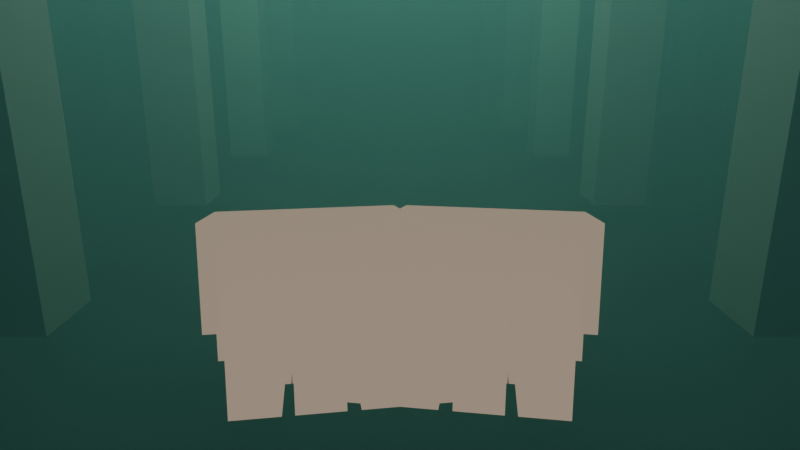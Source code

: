 # Source: ninety-nine_pilots_backup_pre_atmosphere.blend  (saved by Blender 5.2.44; exported with 4.5.12 LTS)
import bpy
from mathutils import Matrix  # noqa: F401  (used for matrix-valued properties, if any)

bpy.ops.wm.read_factory_settings(use_empty=True)
scene = bpy.context.scene
scene.name = 'S8H_Underwater'

# ---- materials (node trees are filled in below, after node groups)
mat_photorealarch_pl_pillar = bpy.data.materials.new('PhotorealArch_PL_Pillar')
mat_lowpolyprop_uw_hand = bpy.data.materials.new('LowPolyProp_UW_Hand')
mat_uw_watervolume = bpy.data.materials.new('UW_WaterVolume')

# ---- material node trees
mat_photorealarch_pl_pillar.use_nodes = True; mat_photorealarch_pl_pillar.node_tree.nodes.clear()
_N = mat_photorealarch_pl_pillar.node_tree.nodes; _L = mat_photorealarch_pl_pillar.node_tree.links
n0 = _N.new('ShaderNodeOutputMaterial'); n0.name = 'Material Output'; n0.location = (0, 0)
n1 = _N.new('ShaderNodeBsdfPrincipled'); n1.name = 'Principled BSDF'; n1.location = (0, 0)
n1.inputs[0].default_value = (0.35, 0.33, 0.3, 1.0)
n1.inputs[2].default_value = 0.6
n1.inputs[3].default_value = 1.45
n1.inputs[10].default_value = 0.005
n2 = _N.new('ShaderNodeTexNoise'); n2.name = 'Noise Texture'; n2.location = (0, 0)
n2.width = 160
n2.inputs[2].default_value = 10.0
n3 = _N.new('ShaderNodeBump'); n3.name = 'Bump'; n3.location = (0, 0)
n3.inputs[0].default_value = 0.04
_L.new(n2.outputs[0], n3.inputs[3])
_L.new(n3.outputs[0], n1.inputs[5])
_L.new(n1.outputs[0], n0.inputs[0])
n0.is_active_output = True
mat_lowpolyprop_uw_hand.use_nodes = True; mat_lowpolyprop_uw_hand.node_tree.nodes.clear()
_N = mat_lowpolyprop_uw_hand.node_tree.nodes; _L = mat_lowpolyprop_uw_hand.node_tree.links
n0 = _N.new('ShaderNodeOutputMaterial'); n0.name = 'Material Output'; n0.location = (0, 0)
n1 = _N.new('ShaderNodeNewGeometry'); n1.name = 'Geometry'; n1.location = (0, 0)
n2 = _N.new('ShaderNodeCombineXYZ'); n2.name = 'Combine XYZ'; n2.location = (0, 0)
n2.inputs[0].default_value = 0.2024
n2.inputs[1].default_value = -0.3036
n2.inputs[2].default_value = 0.9311
n3 = _N.new('ShaderNodeVectorMath'); n3.name = 'Vector Math'; n3.location = (0, 0)
n3.operation = 'DOT_PRODUCT'
n4 = _N.new('ShaderNodeMapRange'); n4.name = 'Map Range'; n4.location = (0, 0)
n4.inputs[1].default_value = -1.0
n4.inputs[3].default_value = 0.35
n5 = _N.new('ShaderNodeValToRGB'); n5.name = 'Color Ramp'; n5.location = (0, 0)
n5.color_ramp.interpolation = 'CONSTANT'
while len(n5.color_ramp.elements) > 1: n5.color_ramp.elements.remove(n5.color_ramp.elements[-1])
n5.color_ramp.elements[0].position = 0.0; n5.color_ramp.elements[0].color = (0.1925, 0.147, 0.112, 1.0)
_e = n5.color_ramp.elements.new(0.5); _e.color = (0.3713, 0.2835, 0.216, 1.0)
_e = n5.color_ramp.elements.new(1.0); _e.color = (0.55, 0.42, 0.32, 1.0)
n6 = _N.new('ShaderNodeEmission'); n6.name = 'Emission'; n6.location = (0, 0)
_L.new(n1.outputs[1], n3.inputs[0])
_L.new(n2.outputs[0], n3.inputs[1])
_L.new(n3.outputs[1], n4.inputs[0])
_L.new(n4.outputs[0], n5.inputs[0])
_L.new(n5.outputs[0], n6.inputs[0])
_L.new(n6.outputs[0], n0.inputs[0])
n0.is_active_output = True
mat_uw_watervolume.use_nodes = True; mat_uw_watervolume.node_tree.nodes.clear()
_N = mat_uw_watervolume.node_tree.nodes; _L = mat_uw_watervolume.node_tree.links
n0 = _N.new('ShaderNodeOutputMaterial'); n0.name = 'Material Output'; n0.location = (0, 0)
n1 = _N.new('ShaderNodeVolumeAbsorption'); n1.name = 'Volume Absorption'; n1.location = (0, 0)
n1.inputs[0].default_value = (0.55, 0.85, 0.75, 1.0)
n1.inputs[1].default_value = 0.25
n2 = _N.new('ShaderNodeVolumeScatter'); n2.name = 'Volume Scatter'; n2.location = (0, 0)
n2.width = 160
n2.inputs[0].default_value = (0.3, 0.6, 0.65, 1.0)
n2.inputs[1].default_value = 0.15
n3 = _N.new('ShaderNodeAddShader'); n3.name = 'Add Shader'; n3.location = (0, 0)
_L.new(n1.outputs[0], n3.inputs[0])
_L.new(n2.outputs[0], n3.inputs[1])
_L.new(n3.outputs[0], n0.inputs[1])
n0.is_active_output = True

# ---- world
world_uw_world = bpy.data.worlds.new('UW_World'); scene.world = world_uw_world
world_uw_world.use_nodes = True; world_uw_world.node_tree.nodes.clear()
_N = world_uw_world.node_tree.nodes; _L = world_uw_world.node_tree.links
n0 = _N.new('ShaderNodeBackground'); n0.name = 'Background'; n0.location = (-200, 100)
n0.inputs[0].default_value = (0.02, 0.06, 0.06, 1.0)
n0.inputs[1].default_value = 0.1
n1 = _N.new('ShaderNodeOutputWorld'); n1.name = 'World Output'; n1.location = (200, 100)
_L.new(n0.outputs[0], n1.inputs[0])
n1.is_active_output = True

# ---- cameras
cam_uw_cam = bpy.data.cameras.new('UW_Cam')
cam_uw_cam.lens = 28.0

# ---- lights
light_uw_surfacelight = bpy.data.lights.new('UW_SurfaceLight', 'AREA')
light_uw_surfacelight.color = (0.6, 0.85, 0.8)
light_uw_surfacelight.energy = 900.0
light_uw_surfacelight.size = 8.0

# ---- meshes
me_pl_pillars_mesh = bpy.data.meshes.new('PL_Pillars_Mesh')
me_pl_pillars_mesh.from_pydata([(-9.35, 2.65, -1.2), (-9.35, 2.65, 3.5), (-9.35, 3.35, -1.2), (-9.35, 3.35, 3.5), (-8.65, 2.65, -1.2), (-8.65, 2.65, 3.5), (-8.65, 3.35, -1.2), (-8.65, 3.35, 3.5), (-3.35, 2.65, -1.2), (-3.35, 2.65, 3.5), (-3.35, 3.35, -1.2), (-3.35, 3.35, 3.5), (-2.65, 2.65, -1.2), (-2.65, 2.65, 3.5), (-2.65, 3.35, -1.2), (-2.65, 3.35, 3.5), (2.65, 2.65, -1.2), (2.65, 2.65, 3.5), (2.65, 3.35, -1.2), (2.65, 3.35, 3.5), (3.35, 2.65, -1.2), (3.35, 2.65, 3.5), (3.35, 3.35, -1.2), (3.35, 3.35, 3.5), (8.65, 2.65, -1.2), (8.65, 2.65, 3.5), (8.65, 3.35, -1.2), (8.65, 3.35, 3.5), (9.35, 2.65, -1.2), (9.35, 2.65, 3.5), (9.35, 3.35, -1.2), (9.35, 3.35, 3.5), (-9.35, 6.65, -1.2), (-9.35, 6.65, 3.5), (-9.35, 7.35, -1.2), (-9.35, 7.35, 3.5), (-8.65, 6.65, -1.2), (-8.65, 6.65, 3.5), (-8.65, 7.35, -1.2), (-8.65, 7.35, 3.5), (-3.35, 6.65, -1.2), (-3.35, 6.65, 3.5), (-3.35, 7.35, -1.2), (-3.35, 7.35, 3.5), (-2.65, 6.65, -1.2), (-2.65, 6.65, 3.5), (-2.65, 7.35, -1.2), (-2.65, 7.35, 3.5), (2.65, 6.65, -1.2), (2.65, 6.65, 3.5), (2.65, 7.35, -1.2), (2.65, 7.35, 3.5), (3.35, 6.65, -1.2), (3.35, 6.65, 3.5), (3.35, 7.35, -1.2), (3.35, 7.35, 3.5), (8.65, 6.65, -1.2), (8.65, 6.65, 3.5), (8.65, 7.35, -1.2), (8.65, 7.35, 3.5), (9.35, 6.65, -1.2), (9.35, 6.65, 3.5), (9.35, 7.35, -1.2), (9.35, 7.35, 3.5), (-9.35, 10.65, -1.2), (-9.35, 10.65, 3.5), (-9.35, 11.35, -1.2), (-9.35, 11.35, 3.5), (-8.65, 10.65, -1.2), (-8.65, 10.65, 3.5), (-8.65, 11.35, -1.2), (-8.65, 11.35, 3.5), (-3.35, 10.65, -1.2), (-3.35, 10.65, 3.5), (-3.35, 11.35, -1.2), (-3.35, 11.35, 3.5), (-2.65, 10.65, -1.2), (-2.65, 10.65, 3.5), (-2.65, 11.35, -1.2), (-2.65, 11.35, 3.5), (2.65, 10.65, -1.2), (2.65, 10.65, 3.5), (2.65, 11.35, -1.2), (2.65, 11.35, 3.5), (3.35, 10.65, -1.2), (3.35, 10.65, 3.5), (3.35, 11.35, -1.2), (3.35, 11.35, 3.5), (8.65, 10.65, -1.2), (8.65, 10.65, 3.5), (8.65, 11.35, -1.2), (8.65, 11.35, 3.5), (9.35, 10.65, -1.2), (9.35, 10.65, 3.5), (9.35, 11.35, -1.2), (9.35, 11.35, 3.5), (-9.35, 14.65, -1.2), (-9.35, 14.65, 3.5), (-9.35, 15.35, -1.2), (-9.35, 15.35, 3.5), (-8.65, 14.65, -1.2), (-8.65, 14.65, 3.5), (-8.65, 15.35, -1.2), (-8.65, 15.35, 3.5), (-3.35, 14.65, -1.2), (-3.35, 14.65, 3.5), (-3.35, 15.35, -1.2), (-3.35, 15.35, 3.5), (-2.65, 14.65, -1.2), (-2.65, 14.65, 3.5), (-2.65, 15.35, -1.2), (-2.65, 15.35, 3.5), (2.65, 14.65, -1.2), (2.65, 14.65, 3.5), (2.65, 15.35, -1.2), (2.65, 15.35, 3.5), (3.35, 14.65, -1.2), (3.35, 14.65, 3.5), (3.35, 15.35, -1.2), (3.35, 15.35, 3.5), (8.65, 14.65, -1.2), (8.65, 14.65, 3.5), (8.65, 15.35, -1.2), (8.65, 15.35, 3.5), (9.35, 14.65, -1.2), (9.35, 14.65, 3.5), (9.35, 15.35, -1.2), (9.35, 15.35, 3.5), (-9.35, 18.65, -1.2), (-9.35, 18.65, 3.5), (-9.35, 19.35, -1.2), (-9.35, 19.35, 3.5), (-8.65, 18.65, -1.2), (-8.65, 18.65, 3.5), (-8.65, 19.35, -1.2), (-8.65, 19.35, 3.5), (-3.35, 18.65, -1.2), (-3.35, 18.65, 3.5), (-3.35, 19.35, -1.2), (-3.35, 19.35, 3.5), (-2.65, 18.65, -1.2), (-2.65, 18.65, 3.5), (-2.65, 19.35, -1.2), (-2.65, 19.35, 3.5), (2.65, 18.65, -1.2), (2.65, 18.65, 3.5), (2.65, 19.35, -1.2), (2.65, 19.35, 3.5), (3.35, 18.65, -1.2), (3.35, 18.65, 3.5), (3.35, 19.35, -1.2), (3.35, 19.35, 3.5), (8.65, 18.65, -1.2), (8.65, 18.65, 3.5), (8.65, 19.35, -1.2), (8.65, 19.35, 3.5), (9.35, 18.65, -1.2), (9.35, 18.65, 3.5), (9.35, 19.35, -1.2), (9.35, 19.35, 3.5)], [], [(0, 1, 3, 2), (2, 3, 7, 6), (6, 7, 5, 4), (4, 5, 1, 0), (2, 6, 4, 0), (7, 3, 1, 5), (8, 9, 11, 10), (10, 11, 15, 14), (14, 15, 13, 12), (12, 13, 9, 8), (10, 14, 12, 8), (15, 11, 9, 13), (16, 17, 19, 18), (18, 19, 23, 22), (22, 23, 21, 20), (20, 21, 17, 16), (18, 22, 20, 16), (23, 19, 17, 21), (24, 25, 27, 26), (26, 27, 31, 30), (30, 31, 29, 28), (28, 29, 25, 24), (26, 30, 28, 24), (31, 27, 25, 29), (32, 33, 35, 34), (34, 35, 39, 38), (38, 39, 37, 36), (36, 37, 33, 32), (34, 38, 36, 32), (39, 35, 33, 37), (40, 41, 43, 42), (42, 43, 47, 46), (46, 47, 45, 44), (44, 45, 41, 40), (42, 46, 44, 40), (47, 43, 41, 45), (48, 49, 51, 50), (50, 51, 55, 54), (54, 55, 53, 52), (52, 53, 49, 48), (50, 54, 52, 48), (55, 51, 49, 53), (56, 57, 59, 58), (58, 59, 63, 62), (62, 63, 61, 60), (60, 61, 57, 56), (58, 62, 60, 56), (63, 59, 57, 61), (64, 65, 67, 66), (66, 67, 71, 70), (70, 71, 69, 68), (68, 69, 65, 64), (66, 70, 68, 64), (71, 67, 65, 69), (72, 73, 75, 74), (74, 75, 79, 78), (78, 79, 77, 76), (76, 77, 73, 72), (74, 78, 76, 72), (79, 75, 73, 77), (80, 81, 83, 82), (82, 83, 87, 86), (86, 87, 85, 84), (84, 85, 81, 80), (82, 86, 84, 80), (87, 83, 81, 85), (88, 89, 91, 90), (90, 91, 95, 94), (94, 95, 93, 92), (92, 93, 89, 88), (90, 94, 92, 88), (95, 91, 89, 93), (96, 97, 99, 98), (98, 99, 103, 102), (102, 103, 101, 100), (100, 101, 97, 96), (98, 102, 100, 96), (103, 99, 97, 101), (104, 105, 107, 106), (106, 107, 111, 110), (110, 111, 109, 108), (108, 109, 105, 104), (106, 110, 108, 104), (111, 107, 105, 109), (112, 113, 115, 114), (114, 115, 119, 118), (118, 119, 117, 116), (116, 117, 113, 112), (114, 118, 116, 112), (119, 115, 113, 117), (120, 121, 123, 122), (122, 123, 127, 126), (126, 127, 125, 124), (124, 125, 121, 120), (122, 126, 124, 120), (127, 123, 121, 125), (128, 129, 131, 130), (130, 131, 135, 134), (134, 135, 133, 132), (132, 133, 129, 128), (130, 134, 132, 128), (135, 131, 129, 133), (136, 137, 139, 138), (138, 139, 143, 142), (142, 143, 141, 140), (140, 141, 137, 136), (138, 142, 140, 136), (143, 139, 137, 141), (144, 145, 147, 146), (146, 147, 151, 150), (150, 151, 149, 148), (148, 149, 145, 144), (146, 150, 148, 144), (151, 147, 145, 149), (152, 153, 155, 154), (154, 155, 159, 158), (158, 159, 157, 156), (156, 157, 153, 152), (154, 158, 156, 152), (159, 155, 153, 157)])
me_pl_pillars_mesh.materials.append(mat_photorealarch_pl_pillar)
me_pl_pillars_mesh.update()
me_uw_handl_mesh = bpy.data.meshes.new('UW_HandL_Mesh')
me_uw_handl_mesh.from_pydata([(-0.065, -0.034, 0.0), (-0.065, -0.034, 0.08), (-0.065, 0.034, 0.0), (-0.065, 0.034, 0.08), (0.065, -0.034, 0.0), (0.065, -0.034, 0.08), (0.065, 0.034, 0.0), (0.065, 0.034, 0.08), (-0.045, -0.027, 0.08), (-0.045, -0.027, 0.155), (-0.045, 0.027, 0.08), (-0.045, 0.027, 0.155), (0.058, -0.027, 0.08), (0.058, -0.027, 0.155), (0.058, 0.027, 0.08), (0.058, 0.027, 0.155), (0.038, -0.021, 0.155), (0.038, -0.021, 0.21), (0.038, 0.021, 0.155), (0.038, 0.021, 0.21), (0.06, -0.021, 0.155), (0.06, -0.021, 0.21), (0.06, 0.021, 0.155), (0.06, 0.021, 0.21), (0.04, -0.017, 0.21), (0.04, -0.017, 0.252), (0.04, 0.025, 0.21), (0.04, 0.025, 0.252), (0.058, -0.017, 0.21), (0.058, -0.017, 0.252), (0.058, 0.025, 0.21), (0.058, 0.025, 0.252), (0.0155, -0.021, 0.155), (0.0155, -0.021, 0.21), (0.0155, 0.021, 0.155), (0.0155, 0.021, 0.21), (0.0375, -0.021, 0.155), (0.0375, -0.021, 0.21), (0.0375, 0.021, 0.155), (0.0375, 0.021, 0.21), (0.0175, -0.017, 0.21), (0.0175, -0.017, 0.252), (0.0175, 0.025, 0.21), (0.0175, 0.025, 0.252), (0.0355, -0.017, 0.21), (0.0355, -0.017, 0.252), (0.0355, 0.025, 0.21), (0.0355, 0.025, 0.252), (-0.0075, -0.021, 0.155), (-0.0075, -0.021, 0.21), (-0.0075, 0.021, 0.155), (-0.0075, 0.021, 0.21), (0.0145, -0.021, 0.155), (0.0145, -0.021, 0.21), (0.0145, 0.021, 0.155), (0.0145, 0.021, 0.21), (-0.0055, -0.017, 0.21), (-0.0055, -0.017, 0.252), (-0.0055, 0.025, 0.21), (-0.0055, 0.025, 0.252), (0.0125, -0.017, 0.21), (0.0125, -0.017, 0.252), (0.0125, 0.025, 0.21), (0.0125, 0.025, 0.252), (-0.03, -0.021, 0.155), (-0.03, -0.021, 0.21), (-0.03, 0.021, 0.155), (-0.03, 0.021, 0.21), (-0.008, -0.021, 0.155), (-0.008, -0.021, 0.21), (-0.008, 0.021, 0.155), (-0.008, 0.021, 0.21), (-0.028, -0.017, 0.21), (-0.028, -0.017, 0.252), (-0.028, 0.025, 0.21), (-0.028, 0.025, 0.252), (-0.01, -0.017, 0.21), (-0.01, -0.017, 0.252), (-0.01, 0.025, 0.21), (-0.01, 0.025, 0.252), (0.06, -0.018, 0.018), (0.06, -0.018, 0.066), (0.06, 0.018, 0.018), (0.06, 0.018, 0.066), (0.086, -0.018, 0.018), (0.086, -0.018, 0.066), (0.086, 0.018, 0.018), (0.086, 0.018, 0.066), (0.082, -0.014, 0.06), (0.082, -0.014, 0.104), (0.082, 0.026, 0.06), (0.082, 0.026, 0.104), (0.108, -0.014, 0.06), (0.108, -0.014, 0.104), (0.108, 0.026, 0.06), (0.108, 0.026, 0.104)], [], [(0, 1, 3, 2), (4, 6, 7, 5), (0, 4, 5, 1), (2, 3, 7, 6), (0, 2, 6, 4), (1, 5, 7, 3), (8, 9, 11, 10), (12, 14, 15, 13), (8, 12, 13, 9), (10, 11, 15, 14), (8, 10, 14, 12), (9, 13, 15, 11), (16, 17, 19, 18), (20, 22, 23, 21), (16, 20, 21, 17), (18, 19, 23, 22), (16, 18, 22, 20), (17, 21, 23, 19), (24, 25, 27, 26), (28, 30, 31, 29), (24, 28, 29, 25), (26, 27, 31, 30), (24, 26, 30, 28), (25, 29, 31, 27), (32, 33, 35, 34), (36, 38, 39, 37), (32, 36, 37, 33), (34, 35, 39, 38), (32, 34, 38, 36), (33, 37, 39, 35), (40, 41, 43, 42), (44, 46, 47, 45), (40, 44, 45, 41), (42, 43, 47, 46), (40, 42, 46, 44), (41, 45, 47, 43), (48, 49, 51, 50), (52, 54, 55, 53), (48, 52, 53, 49), (50, 51, 55, 54), (48, 50, 54, 52), (49, 53, 55, 51), (56, 57, 59, 58), (60, 62, 63, 61), (56, 60, 61, 57), (58, 59, 63, 62), (56, 58, 62, 60), (57, 61, 63, 59), (64, 65, 67, 66), (68, 70, 71, 69), (64, 68, 69, 65), (66, 67, 71, 70), (64, 66, 70, 68), (65, 69, 71, 67), (72, 73, 75, 74), (76, 78, 79, 77), (72, 76, 77, 73), (74, 75, 79, 78), (72, 74, 78, 76), (73, 77, 79, 75), (80, 81, 83, 82), (84, 86, 87, 85), (80, 84, 85, 81), (82, 83, 87, 86), (80, 82, 86, 84), (81, 85, 87, 83), (88, 89, 91, 90), (92, 94, 95, 93), (88, 92, 93, 89), (90, 91, 95, 94), (88, 90, 94, 92), (89, 93, 95, 91)])
me_uw_handl_mesh.materials.append(mat_lowpolyprop_uw_hand)
me_uw_handl_mesh.update()
me_uw_handr_mesh = bpy.data.meshes.new('UW_HandR_Mesh')
me_uw_handr_mesh.from_pydata([(-0.065, -0.034, 0.0), (-0.065, -0.034, 0.08), (-0.065, 0.034, 0.0), (-0.065, 0.034, 0.08), (0.065, -0.034, 0.0), (0.065, -0.034, 0.08), (0.065, 0.034, 0.0), (0.065, 0.034, 0.08), (-0.058, -0.027, 0.08), (-0.058, -0.027, 0.155), (-0.058, 0.027, 0.08), (-0.058, 0.027, 0.155), (0.045, -0.027, 0.08), (0.045, -0.027, 0.155), (0.045, 0.027, 0.08), (0.045, 0.027, 0.155), (-0.06, -0.021, 0.155), (-0.06, -0.021, 0.21), (-0.06, 0.021, 0.155), (-0.06, 0.021, 0.21), (-0.038, -0.021, 0.155), (-0.038, -0.021, 0.21), (-0.038, 0.021, 0.155), (-0.038, 0.021, 0.21), (-0.058, -0.017, 0.21), (-0.058, -0.017, 0.252), (-0.058, 0.025, 0.21), (-0.058, 0.025, 0.252), (-0.04, -0.017, 0.21), (-0.04, -0.017, 0.252), (-0.04, 0.025, 0.21), (-0.04, 0.025, 0.252), (-0.0375, -0.021, 0.155), (-0.0375, -0.021, 0.21), (-0.0375, 0.021, 0.155), (-0.0375, 0.021, 0.21), (-0.0155, -0.021, 0.155), (-0.0155, -0.021, 0.21), (-0.0155, 0.021, 0.155), (-0.0155, 0.021, 0.21), (-0.0355, -0.017, 0.21), (-0.0355, -0.017, 0.252), (-0.0355, 0.025, 0.21), (-0.0355, 0.025, 0.252), (-0.0175, -0.017, 0.21), (-0.0175, -0.017, 0.252), (-0.0175, 0.025, 0.21), (-0.0175, 0.025, 0.252), (-0.0145, -0.021, 0.155), (-0.0145, -0.021, 0.21), (-0.0145, 0.021, 0.155), (-0.0145, 0.021, 0.21), (0.0075, -0.021, 0.155), (0.0075, -0.021, 0.21), (0.0075, 0.021, 0.155), (0.0075, 0.021, 0.21), (-0.0125, -0.017, 0.21), (-0.0125, -0.017, 0.252), (-0.0125, 0.025, 0.21), (-0.0125, 0.025, 0.252), (0.0055, -0.017, 0.21), (0.0055, -0.017, 0.252), (0.0055, 0.025, 0.21), (0.0055, 0.025, 0.252), (0.008, -0.021, 0.155), (0.008, -0.021, 0.21), (0.008, 0.021, 0.155), (0.008, 0.021, 0.21), (0.03, -0.021, 0.155), (0.03, -0.021, 0.21), (0.03, 0.021, 0.155), (0.03, 0.021, 0.21), (0.01, -0.017, 0.21), (0.01, -0.017, 0.252), (0.01, 0.025, 0.21), (0.01, 0.025, 0.252), (0.028, -0.017, 0.21), (0.028, -0.017, 0.252), (0.028, 0.025, 0.21), (0.028, 0.025, 0.252), (-0.086, -0.018, 0.018), (-0.086, -0.018, 0.066), (-0.086, 0.018, 0.018), (-0.086, 0.018, 0.066), (-0.06, -0.018, 0.018), (-0.06, -0.018, 0.066), (-0.06, 0.018, 0.018), (-0.06, 0.018, 0.066), (-0.108, -0.014, 0.06), (-0.108, -0.014, 0.104), (-0.108, 0.026, 0.06), (-0.108, 0.026, 0.104), (-0.082, -0.014, 0.06), (-0.082, -0.014, 0.104), (-0.082, 0.026, 0.06), (-0.082, 0.026, 0.104)], [], [(0, 1, 3, 2), (4, 6, 7, 5), (0, 4, 5, 1), (2, 3, 7, 6), (0, 2, 6, 4), (1, 5, 7, 3), (8, 9, 11, 10), (12, 14, 15, 13), (8, 12, 13, 9), (10, 11, 15, 14), (8, 10, 14, 12), (9, 13, 15, 11), (16, 17, 19, 18), (20, 22, 23, 21), (16, 20, 21, 17), (18, 19, 23, 22), (16, 18, 22, 20), (17, 21, 23, 19), (24, 25, 27, 26), (28, 30, 31, 29), (24, 28, 29, 25), (26, 27, 31, 30), (24, 26, 30, 28), (25, 29, 31, 27), (32, 33, 35, 34), (36, 38, 39, 37), (32, 36, 37, 33), (34, 35, 39, 38), (32, 34, 38, 36), (33, 37, 39, 35), (40, 41, 43, 42), (44, 46, 47, 45), (40, 44, 45, 41), (42, 43, 47, 46), (40, 42, 46, 44), (41, 45, 47, 43), (48, 49, 51, 50), (52, 54, 55, 53), (48, 52, 53, 49), (50, 51, 55, 54), (48, 50, 54, 52), (49, 53, 55, 51), (56, 57, 59, 58), (60, 62, 63, 61), (56, 60, 61, 57), (58, 59, 63, 62), (56, 58, 62, 60), (57, 61, 63, 59), (64, 65, 67, 66), (68, 70, 71, 69), (64, 68, 69, 65), (66, 67, 71, 70), (64, 66, 70, 68), (65, 69, 71, 67), (72, 73, 75, 74), (76, 78, 79, 77), (72, 76, 77, 73), (74, 75, 79, 78), (72, 74, 78, 76), (73, 77, 79, 75), (80, 81, 83, 82), (84, 86, 87, 85), (80, 84, 85, 81), (82, 83, 87, 86), (80, 82, 86, 84), (81, 85, 87, 83), (88, 89, 91, 90), (92, 94, 95, 93), (88, 92, 93, 89), (90, 91, 95, 94), (88, 90, 94, 92), (89, 93, 95, 91)])
me_uw_handr_mesh.materials.append(mat_lowpolyprop_uw_hand)
me_uw_handr_mesh.update()
me_uw_watervolume_mesh = bpy.data.meshes.new('UW_WaterVolume_Mesh')
me_uw_watervolume_mesh.from_pydata([(-10.0, -2.0, -5.0), (-10.0, -2.0, 3.0), (-10.0, 18.0, -5.0), (-10.0, 18.0, 3.0), (10.0, -2.0, -5.0), (10.0, -2.0, 3.0), (10.0, 18.0, -5.0), (10.0, 18.0, 3.0)], [], [(0, 1, 3, 2), (2, 3, 7, 6), (6, 7, 5, 4), (4, 5, 1, 0), (2, 6, 4, 0), (7, 3, 1, 5)])
me_uw_watervolume_mesh.materials.append(mat_uw_watervolume)
me_uw_watervolume_mesh.update()

# ---- objects
ob_pl_pillars = bpy.data.objects.new('PL_Pillars', me_pl_pillars_mesh)
ob_uw_handl = bpy.data.objects.new('UW_HandL', me_uw_handl_mesh)
ob_uw_handr = bpy.data.objects.new('UW_HandR', me_uw_handr_mesh)
ob_uw_cam = bpy.data.objects.new('UW_Cam', cam_uw_cam)
ob_uw_watervolume = bpy.data.objects.new('UW_WaterVolume', me_uw_watervolume_mesh)
ob_uw_surfacelight = bpy.data.objects.new('UW_SurfaceLight', light_uw_surfacelight)

# ---- transforms, parenting, visibility, modifiers, constraints
ob_pl_pillars.location = (0.0, 0.0, 0.0)
ob_uw_handl.location = (-0.15, -0.639, 0.5734)
ob_uw_handl.rotation_euler = (1.4, 0.0, 0.15)
ob_uw_handl.scale = (2.2, 2.2, 2.2)
ob_uw_handr.location = (0.15, -0.639, 0.5734)
ob_uw_handr.rotation_euler = (1.4, 0.0, -0.15)
ob_uw_handr.scale = (2.2, 2.2, 2.2)
ob_uw_cam.location = (0.0, -1.6, 0.9)
ob_uw_cam.rotation_euler = (1.29, -0.0, 0.0)
ob_uw_watervolume.location = (0.0, 0.0, 0.0)
ob_uw_surfacelight.location = (0.0, 6.0, 6.0)

# ---- collection membership
scene.collection.objects.link(ob_pl_pillars)
scene.collection.objects.link(ob_uw_handl)
scene.collection.objects.link(ob_uw_handr)
scene.collection.objects.link(ob_uw_cam)
scene.collection.objects.link(ob_uw_watervolume)
scene.collection.objects.link(ob_uw_surfacelight)

# ---- scene / render settings (as saved in the file)
scene.camera = ob_uw_cam
scene.frame_start = 1; scene.frame_end = 250; scene.frame_set(1)
scene.render.engine = 'BLENDER_EEVEE_NEXT'
scene.render.image_settings.exr_codec = 'NONE'
scene.render.use_bake_clear = False
scene.render.bake_margin = 0
scene.render.bake_bias = 0.0
scene.render.bake_samples = 0
scene.render.simplify_subdivision_render = 0
scene.render.simplify_child_particles_render = 0.0
scene.render.compositor_device = 'GPU'
scene.eevee.volumetric_ray_depth = 4
scene.eevee.use_volume_custom_range = False
scene.eevee.gtao_distance = 0.0
scene.eevee.use_fast_gi = False
scene.eevee.fast_gi_thickness_near = 0.1
scene.eevee.fast_gi_thickness_far = 0.0
scene.eevee.ray_tracing_options.screen_trace_thickness = 0.1
bpy.context.view_layer.update()

